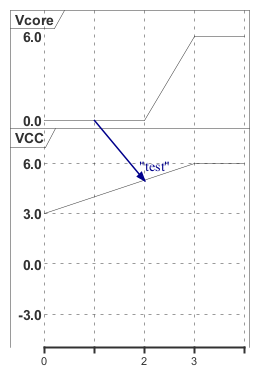

The diagram above was rendered by PlantUML. Its source (embedded in the PNG):
@startuml
analog "Vcore" as VDD
analog "VCC" between -4.5 and 6.5 as VCC
VCC ticks num on multiple 3
VCC is 200 pixels height

@0
VDD is 0
VCC is 3
@2
VDD is 0
@3
VDD is 6
VCC is 6
VDD@1 -> VCC@2 : "test"
@enduml